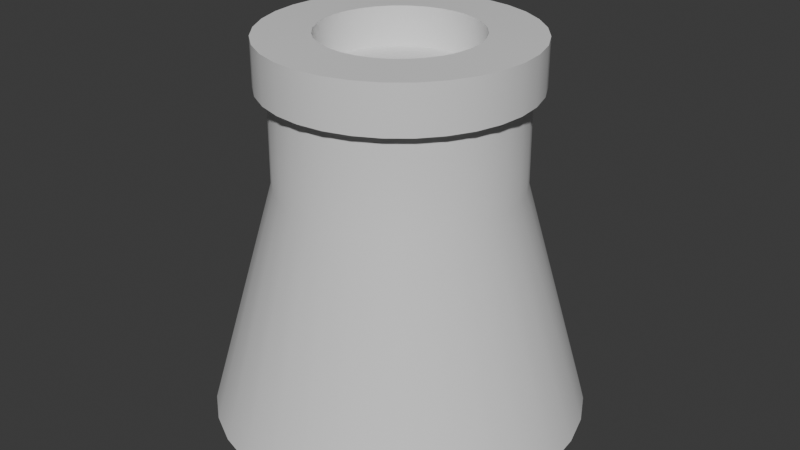 # Source: beaker00.blend  (saved by Blender 4.3.34; exported with 4.5.12 LTS)
import bpy
from mathutils import Matrix  # noqa: F401  (used for matrix-valued properties, if any)

bpy.ops.wm.read_factory_settings(use_empty=True)
scene = bpy.context.scene
scene.name = 'Scene'

# ---- collections
col_collection = bpy.data.collections.new('Collection'); scene.collection.children.link(col_collection)

# ---- materials (node trees are filled in below, after node groups)
mat_glass00 = bpy.data.materials.new('Glass00')
mat_glass00.diffuse_color = (0.8, 0.8, 0.8, 0.3444)
mat_glass00.roughness = 0.0
mat_glass00.metallic = 0.1164
mat_substance00 = bpy.data.materials.new('Substance00')
mat_substance00.diffuse_color = (0.0, 0.1956, 0.8001, 1.0)
mat_substance00.metallic = 0.4589
mat_outline = bpy.data.materials.new('Outline')
mat_outline.diffuse_color = (0.0, 0.0, 0.0, 1.0)

# ---- node groups
ng_smooth_by_angle = bpy.data.node_groups.new('Smooth by Angle', 'GeometryNodeTree')
_s = ng_smooth_by_angle.interface.new_socket(name='Mesh', in_out='OUTPUT', socket_type='NodeSocketGeometry')
_s = ng_smooth_by_angle.interface.new_socket(name='Mesh', in_out='INPUT', socket_type='NodeSocketGeometry')
_s = ng_smooth_by_angle.interface.new_socket(name='Angle', in_out='INPUT', socket_type='NodeSocketFloat')
_s.subtype = 'ANGLE'
_s.default_value = 0.5236
_s.min_value = 0.0
_s.max_value = 3.142
_s.description = 'Maximum face angle for smooth edges'
_s = ng_smooth_by_angle.interface.new_socket(name='Ignore Sharpness', in_out='INPUT', socket_type='NodeSocketBool')
_s.force_non_field = True
ng_smooth_by_angle.description = 'Set the sharpness of mesh edges based on the angle between the neighboring faces'
ng_smooth_by_angle.is_modifier = True
_N = ng_smooth_by_angle.nodes; _L = ng_smooth_by_angle.links
n0 = _N.new('GeometryNodeSetShadeSmooth'); n0.name = 'Set Shade Smooth'; n0.location = (120, -80)
n0.domain = 'EDGE'
n1 = _N.new('GeometryNodeSetShadeSmooth'); n1.name = 'Set Shade Smooth.001'; n1.location = (300, -80)
n2 = _N.new('NodeGroupOutput'); n2.name = 'Group Output'; n2.location = (480, -80)
n3 = _N.new('GeometryNodeInputMeshEdgeAngle'); n3.name = 'Edge Angle'; n3.location = (-440, -240)
n4 = _N.new('NodeGroupInput'); n4.name = 'Group Input'; n4.location = (-80, -80)
n5 = _N.new('GeometryNodeInputEdgeSmooth'); n5.name = 'Is Edge Smooth'; n5.location = (-260, -120)
n6 = _N.new('GeometryNodeInputShadeSmooth'); n6.name = 'Is Shade Smooth'; n6.location = (-440, -397)
n7 = _N.new('FunctionNodeCompare'); n7.name = 'Compare'; n7.location = (-260, -260)
n7.operation = 'LESS_EQUAL'
n7.inputs[6].default_value = (0.0, 0.0, 0.0, 0.0)
n7.inputs[7].default_value = (0.0, 0.0, 0.0, 0.0)
n8 = _N.new('FunctionNodeBooleanMath'); n8.name = 'Boolean Math.001'; n8.location = (-80, -260)
n9 = _N.new('NodeGroupInput'); n9.name = 'Group Input.001'; n9.location = (-440, -329)
n10 = _N.new('NodeGroupInput'); n10.name = 'Group Input.002'; n10.location = (-259, -189)
n11 = _N.new('FunctionNodeBooleanMath'); n11.name = 'Boolean Math'; n11.location = (-80, -149)
n11.operation = 'OR'
n12 = _N.new('FunctionNodeBooleanMath'); n12.name = 'Boolean Math.002'; n12.location = (-260, -380)
n12.operation = 'OR'
n13 = _N.new('NodeGroupInput'); n13.name = 'Group Input.003'; n13.location = (-440, -460)
_L.new(n3.outputs[0], n7.inputs[0])
_L.new(n1.outputs[0], n2.inputs[0])
_L.new(n9.outputs[1], n7.inputs[1])
_L.new(n7.outputs[0], n8.inputs[0])
_L.new(n4.outputs[0], n0.inputs[0])
_L.new(n0.outputs[0], n1.inputs[0])
_L.new(n8.outputs[0], n0.inputs[2])
_L.new(n10.outputs[2], n11.inputs[1])
_L.new(n5.outputs[0], n11.inputs[0])
_L.new(n11.outputs[0], n0.inputs[1])
_L.new(n13.outputs[2], n12.inputs[1])
_L.new(n6.outputs[0], n12.inputs[0])
_L.new(n12.outputs[0], n8.inputs[1])
n2.is_active_output = True

# ---- material node trees
mat_glass00.use_nodes = True; mat_glass00.node_tree.nodes.clear()
_N = mat_glass00.node_tree.nodes; _L = mat_glass00.node_tree.links
n0 = _N.new('ShaderNodeBsdfPrincipled'); n0.name = 'Principled BSDF'; n0.location = (-200, 100)
n1 = _N.new('ShaderNodeOutputMaterial'); n1.name = 'Material Output'; n1.location = (200, 100)
_L.new(n0.outputs[0], n1.inputs[0])
n1.is_active_output = True
mat_substance00.use_nodes = True; mat_substance00.node_tree.nodes.clear()
_N = mat_substance00.node_tree.nodes; _L = mat_substance00.node_tree.links
n0 = _N.new('ShaderNodeBsdfPrincipled'); n0.name = 'Principled BSDF'; n0.location = (-200, 100)
n1 = _N.new('ShaderNodeOutputMaterial'); n1.name = 'Material Output'; n1.location = (200, 100)
_L.new(n0.outputs[0], n1.inputs[0])
n1.is_active_output = True
mat_outline.use_nodes = True; mat_outline.node_tree.nodes.clear()
_N = mat_outline.node_tree.nodes; _L = mat_outline.node_tree.links
n0 = _N.new('ShaderNodeBsdfPrincipled'); n0.name = 'Principled BSDF'; n0.location = (10, 300)
n1 = _N.new('ShaderNodeOutputMaterial'); n1.name = 'Material Output'; n1.location = (300, 300)
_L.new(n0.outputs[0], n1.inputs[0])
n1.is_active_output = True

# ---- world
world_world = bpy.data.worlds.new('World'); scene.world = world_world
world_world.use_nodes = True; world_world.node_tree.nodes.clear()
_N = world_world.node_tree.nodes; _L = world_world.node_tree.links
n0 = _N.new('ShaderNodeOutputWorld'); n0.name = 'World Output'; n0.location = (200, 100)
n1 = _N.new('ShaderNodeBackground'); n1.name = 'Background'; n1.location = (-200, 100)
n1.inputs[0].default_value = (0.05088, 0.05088, 0.05088, 1.0)
_L.new(n1.outputs[0], n0.inputs[0])
n0.is_active_output = True
world_world.color = (0.05088, 0.05088, 0.05088)
world_world.sun_shadow_jitter_overblur = 0.0

# ---- meshes
me_circle = bpy.data.meshes.new('Circle')
me_circle.from_pydata([(0.0, 1.0, 0.0), (-0.1951, 0.9808, 0.0), (-0.3827, 0.9239, 0.0), (-0.5556, 0.8315, 0.0), (-0.7071, 0.7071, 0.0), (-0.8315, 0.5556, 0.0), (-0.9239, 0.3827, 0.0), (-0.9808, 0.1951, 0.0), (-1.0, 0.0, 0.0), (-0.9808, -0.1951, 0.0), (-0.9239, -0.3827, 0.0), (-0.8315, -0.5556, 0.0), (-0.7071, -0.7071, 0.0), (-0.5556, -0.8315, 0.0), (-0.3827, -0.9239, 0.0), (-0.1951, -0.9808, 0.0), (0.0, -1.0, 0.0), (0.1951, -0.9808, 0.0), (0.3827, -0.9239, 0.0), (0.5556, -0.8315, 0.0), (0.7071, -0.7071, 0.0), (0.8315, -0.5556, 0.0), (0.9239, -0.3827, 0.0), (0.9808, -0.1951, 0.0), (1.0, 0.0, 0.0), (0.9808, 0.1951, 0.0), (0.9239, 0.3827, 0.0), (0.8315, 0.5556, 0.0), (0.7071, 0.7071, 0.0), (0.5556, 0.8315, 0.0), (0.3827, 0.9239, 0.0), (0.1951, 0.9808, 0.0), (-5.511e-09, 0.6047, 1.401), (-0.118, 0.5931, 1.401), (-0.2314, 0.5587, 1.401), (-0.336, 0.5028, 1.401), (-0.4276, 0.4276, 1.401), (-0.5028, 0.336, 1.401), (-0.5587, 0.2314, 1.401), (-0.5931, 0.118, 1.401), (-0.6047, 3.564e-09, 1.401), (-0.5931, -0.118, 1.401), (-0.5587, -0.2314, 1.401), (-0.5028, -0.336, 1.401), (-0.4276, -0.4276, 1.401), (-0.336, -0.5028, 1.401), (-0.2314, -0.5587, 1.401), (-0.118, -0.5931, 1.401), (-5.511e-09, -0.6047, 1.401), (0.118, -0.5931, 1.401), (0.2314, -0.5587, 1.401), (0.336, -0.5028, 1.401), (0.4276, -0.4276, 1.401), (0.5028, -0.336, 1.401), (0.5587, -0.2314, 1.401), (0.5931, -0.118, 1.401), (0.6047, 3.564e-09, 1.401), (0.5931, 0.118, 1.401), (0.5587, 0.2314, 1.401), (0.5028, 0.336, 1.401), (0.4276, 0.4276, 1.401), (0.336, 0.5028, 1.401), (0.2314, 0.5587, 1.401), (0.118, 0.5931, 1.401), (-5.131e-09, 0.5539, 2.145), (-0.1081, 0.5432, 2.145), (-0.212, 0.5117, 2.145), (-0.3077, 0.4605, 2.145), (-0.3916, 0.3916, 2.145), (-0.4605, 0.3077, 2.145), (-0.5117, 0.212, 2.145), (-0.5432, 0.1081, 2.145), (-0.5539, 3.945e-09, 2.145), (-0.5432, -0.1081, 2.145), (-0.5117, -0.212, 2.145), (-0.4605, -0.3077, 2.145), (-0.3916, -0.3916, 2.145), (-0.3077, -0.4605, 2.145), (-0.212, -0.5117, 2.145), (-0.1081, -0.5432, 2.145), (-5.131e-09, -0.5539, 2.145), (0.1081, -0.5432, 2.145), (0.212, -0.5117, 2.145), (0.3077, -0.4605, 2.145), (0.3916, -0.3916, 2.145), (0.4605, -0.3077, 2.145), (0.5117, -0.212, 2.145), (0.5432, -0.1081, 2.145), (0.5539, 3.945e-09, 2.145), (0.5432, 0.1081, 2.145), (0.5117, 0.212, 2.145), (0.4605, 0.3077, 2.145), (0.3916, 0.3916, 2.145), (0.3077, 0.4605, 2.145), (0.212, 0.5117, 2.145), (0.1081, 0.5432, 2.145), (-0.5028, 0.336, 2.066), (-0.5587, 0.2314, 2.066), (0.336, -0.5028, 2.066), (0.4276, -0.4276, 2.066), (-0.5931, 0.118, 2.066), (0.5028, -0.336, 2.066), (-0.6047, 3.564e-09, 2.066), (0.5587, -0.2314, 2.066), (-0.5931, -0.118, 2.066), (0.5931, -0.118, 2.066), (-0.5587, -0.2314, 2.066), (0.6047, 3.564e-09, 2.066), (-0.5028, -0.336, 2.066), (0.5931, 0.118, 2.066), (-0.4276, -0.4276, 2.066), (0.5587, 0.2314, 2.066), (-0.336, -0.5028, 2.066), (0.5028, 0.336, 2.066), (-0.2314, -0.5587, 2.066), (-5.511e-09, 0.6047, 2.066), (-0.118, 0.5931, 2.066), (0.4276, 0.4276, 2.066), (-0.118, -0.5931, 2.066), (-0.2314, 0.5587, 2.066), (0.336, 0.5028, 2.066), (-5.511e-09, -0.6047, 2.066), (-0.336, 0.5028, 2.066), (0.2314, 0.5587, 2.066), (0.118, -0.5931, 2.066), (-0.4276, 0.4276, 2.066), (0.118, 0.5931, 2.066), (0.2314, -0.5587, 2.066), (-0.1306, 0.6564, 2.145), (-5.511e-09, 0.6693, 2.145), (-0.2561, 0.6184, 2.145), (-0.3718, 0.5565, 2.145), (-0.4733, 0.4733, 2.145), (-0.5565, 0.3718, 2.145), (-0.6184, 0.2561, 2.145), (-0.6564, 0.1306, 2.145), (-0.6693, 3.564e-09, 2.145), (-0.6564, -0.1306, 2.145), (-0.6184, -0.2561, 2.145), (-0.5565, -0.3718, 2.145), (-0.4733, -0.4733, 2.145), (-0.3718, -0.5565, 2.145), (-0.2561, -0.6184, 2.145), (-0.1306, -0.6564, 2.145), (-5.511e-09, -0.6693, 2.145), (0.1306, -0.6564, 2.145), (0.2561, -0.6184, 2.145), (0.3718, -0.5565, 2.145), (0.4733, -0.4733, 2.145), (0.5565, -0.3718, 2.145), (0.6184, -0.2561, 2.145), (0.6564, -0.1306, 2.145), (0.6693, 3.564e-09, 2.145), (0.6564, 0.1306, 2.145), (0.6184, 0.2561, 2.145), (0.5565, 0.3718, 2.145), (0.4733, 0.4733, 2.145), (0.3718, 0.5565, 2.145), (0.2561, 0.6184, 2.145), (0.1306, 0.6564, 2.145), (-0.5565, 0.3718, 2.066), (0.3718, -0.5565, 2.066), (-5.511e-09, 0.6693, 2.066), (-0.6184, 0.2561, 2.066), (0.4733, -0.4733, 2.066), (-0.6564, 0.1306, 2.066), (0.5565, -0.3718, 2.066), (-0.6693, 3.564e-09, 2.066), (0.6184, -0.2561, 2.066), (-0.6564, -0.1306, 2.066), (0.6564, -0.1306, 2.066), (-0.6184, -0.2561, 2.066), (0.6693, 3.564e-09, 2.066), (-0.5565, -0.3718, 2.066), (0.6564, 0.1306, 2.066), (-0.4733, -0.4733, 2.066), (0.6184, 0.2561, 2.066), (-0.3718, -0.5565, 2.066), (0.5565, 0.3718, 2.066), (-0.2561, -0.6184, 2.066), (-0.1306, 0.6564, 2.066), (0.4733, 0.4733, 2.066), (-0.1306, -0.6564, 2.066), (-0.2561, 0.6184, 2.066), (0.3718, 0.5565, 2.066), (-5.511e-09, -0.6693, 2.066), (-0.3718, 0.5565, 2.066), (0.2561, 0.6184, 2.066), (0.1306, -0.6564, 2.066), (-0.4733, 0.4733, 2.066), (0.1306, 0.6564, 2.066), (0.2561, -0.6184, 2.066), (-0.118, 0.5931, 2.145), (-5.511e-09, 0.6047, 2.145), (-0.2314, 0.5587, 2.145), (-0.336, 0.5028, 2.145), (-0.4276, 0.4276, 2.145), (-0.5028, 0.336, 2.145), (-0.5587, 0.2314, 2.145), (-0.5931, 0.118, 2.145), (-0.6047, 3.564e-09, 2.145), (-0.5931, -0.118, 2.145), (-0.5587, -0.2314, 2.145), (-0.5028, -0.336, 2.145), (-0.4276, -0.4276, 2.145), (-0.336, -0.5028, 2.145), (-0.2314, -0.5587, 2.145), (-0.118, -0.5931, 2.145), (-5.511e-09, -0.6047, 2.145), (0.118, -0.5931, 2.145), (0.2314, -0.5587, 2.145), (0.336, -0.5028, 2.145), (0.4276, -0.4276, 2.145), (0.5028, -0.336, 2.145), (0.5587, -0.2314, 2.145), (0.5931, -0.118, 2.145), (0.6047, 3.564e-09, 2.145), (0.5931, 0.118, 2.145), (0.5587, 0.2314, 2.145), (0.5028, 0.336, 2.145), (0.4276, 0.4276, 2.145), (0.336, 0.5028, 2.145), (0.2314, 0.5587, 2.145), (0.118, 0.5931, 2.145), (-0.1081, 0.5432, 1.92), (-1.625e-09, 0.5539, 1.92), (-0.212, 0.5117, 1.92), (-0.3077, 0.4605, 1.92), (-0.3916, 0.3916, 1.92), (-0.4605, 0.3077, 1.92), (-0.5117, 0.212, 1.92), (-0.5432, 0.1081, 1.92), (-0.5539, 3.945e-09, 1.92), (-0.5432, -0.1081, 1.92), (-0.5117, -0.212, 1.92), (-0.4605, -0.3077, 1.92), (-0.3916, -0.3916, 1.92), (-0.3077, -0.4605, 1.92), (-0.212, -0.5117, 1.92), (-0.1081, -0.5432, 1.92), (-1.625e-09, -0.5539, 1.92), (0.1081, -0.5432, 1.92), (0.212, -0.5117, 1.92), (0.3077, -0.4605, 1.92), (0.3916, -0.3916, 1.92), (0.4605, -0.3077, 1.92), (0.5117, -0.212, 1.92), (0.5432, -0.1081, 1.92), (0.5539, 3.945e-09, 1.92), (0.5432, 0.1081, 1.92), (0.5117, 0.212, 1.92), (0.4605, 0.3077, 1.92), (0.3916, 0.3916, 1.92), (0.3077, 0.4605, 1.92), (0.212, 0.5117, 1.92), (0.1081, 0.5432, 1.92), (-0.1081, 0.5432, 1.269), (1.864e-08, 0.5539, 1.269), (-0.212, 0.5117, 1.269), (-0.3077, 0.4605, 1.269), (-0.3916, 0.3916, 1.269), (-0.4605, 0.3077, 1.269), (-0.5117, 0.212, 1.269), (-0.5432, 0.1081, 1.269), (-0.5539, 3.945e-09, 1.269), (-0.5432, -0.1081, 1.269), (-0.5117, -0.212, 1.269), (-0.4605, -0.3077, 1.269), (-0.3916, -0.3916, 1.269), (-0.3077, -0.4605, 1.269), (-0.212, -0.5117, 1.269), (-0.1081, -0.5432, 1.269), (1.864e-08, -0.5539, 1.269), (0.1081, -0.5432, 1.269), (0.212, -0.5117, 1.269), (0.3077, -0.4605, 1.269), (0.3916, -0.3916, 1.269), (0.4605, -0.3077, 1.269), (0.5117, -0.212, 1.269), (0.5432, -0.1081, 1.269), (0.5539, 3.945e-09, 1.269), (0.5432, 0.1081, 1.269), (0.5117, 0.212, 1.269), (0.4605, 0.3077, 1.269), (0.3916, 0.3916, 1.269), (0.3077, 0.4605, 1.269), (0.212, 0.5117, 1.269), (0.1081, 0.5432, 1.269), (-0.1666, 0.8375, 0.02668), (2.189e-08, 0.8539, 0.02668), (-0.3268, 0.7889, 0.02668), (-0.4744, 0.71, 0.02668), (-0.6038, 0.6038, 0.02668), (-0.71, 0.4744, 0.02668), (-0.7889, 0.3268, 0.02668), (-0.8375, 0.1666, 0.02668), (-0.8539, 4.766e-09, 0.02668), (-0.8375, -0.1666, 0.02668), (-0.7889, -0.3268, 0.02668), (-0.71, -0.4744, 0.02668), (-0.6038, -0.6038, 0.02668), (-0.4744, -0.71, 0.02668), (-0.3268, -0.7889, 0.02668), (-0.1666, -0.8375, 0.02668), (2.189e-08, -0.8539, 0.02668), (0.1666, -0.8375, 0.02668), (0.3268, -0.7889, 0.02668), (0.4744, -0.71, 0.02668), (0.6038, -0.6038, 0.02668), (0.71, -0.4744, 0.02668), (0.7889, -0.3268, 0.02668), (0.8375, -0.1666, 0.02668), (0.8539, 4.766e-09, 0.02668), (0.8375, 0.1666, 0.02668), (0.7889, 0.3268, 0.02668), (0.71, 0.4744, 0.02668), (0.6038, 0.6038, 0.02668), (0.4744, 0.71, 0.02668), (0.3268, 0.7889, 0.02668), (0.1666, 0.8375, 0.02668), (-0.1816, 0.9131, 0.02668), (2.189e-08, 0.931, 0.02668), (-0.3563, 0.8601, 0.02668), (-0.5172, 0.7741, 0.02668), (-0.6583, 0.6583, 0.02668), (-0.7741, 0.5172, 0.02668), (-0.8601, 0.3563, 0.02668), (-0.9131, 0.1816, 0.02668), (-0.931, 4.766e-09, 0.02668), (-0.9131, -0.1816, 0.02668), (-0.8601, -0.3563, 0.02668), (-0.7741, -0.5172, 0.02668), (-0.6583, -0.6583, 0.02668), (-0.5172, -0.7741, 0.02668), (-0.3563, -0.8601, 0.02668), (-0.1816, -0.9131, 0.02668), (2.189e-08, -0.931, 0.02668), (0.1816, -0.9131, 0.02668), (0.3563, -0.8601, 0.02668), (0.5172, -0.7741, 0.02668), (0.6583, -0.6583, 0.02668), (0.7741, -0.5172, 0.02668), (0.8601, -0.3563, 0.02668), (0.9131, -0.1816, 0.02668), (0.931, 4.766e-09, 0.02668), (0.9131, 0.1816, 0.02668), (0.8601, 0.3563, 0.02668), (0.7741, 0.5172, 0.02668), (0.6583, 0.6583, 0.02668), (0.5172, 0.7741, 0.02668), (0.3563, 0.8601, 0.02668), (0.1816, 0.9131, 0.02668), (-0.1001, 0.5032, 1.432), (2.189e-08, 0.5131, 1.432), (-0.1963, 0.474, 1.432), (-0.285, 0.4266, 1.432), (-0.3628, 0.3628, 1.432), (-0.4266, 0.285, 1.432), (-0.474, 0.1963, 1.432), (-0.5032, 0.1001, 1.432), (-0.5131, 8.885e-09, 1.432), (-0.5032, -0.1001, 1.432), (-0.474, -0.1963, 1.432), (-0.4266, -0.285, 1.432), (-0.3628, -0.3628, 1.432), (-0.285, -0.4266, 1.432), (-0.1963, -0.474, 1.432), (-0.1001, -0.5032, 1.432), (2.189e-08, -0.5131, 1.432), (0.1001, -0.5032, 1.432), (0.1963, -0.474, 1.432), (0.285, -0.4266, 1.432), (0.3628, -0.3628, 1.432), (0.4266, -0.285, 1.432), (0.474, -0.1963, 1.432), (0.5032, -0.1001, 1.432), (0.5131, 8.885e-09, 1.432), (0.5032, 0.1001, 1.432), (0.474, 0.1963, 1.432), (0.4266, 0.285, 1.432), (0.3628, 0.3628, 1.432), (0.285, 0.4266, 1.432), (0.1963, 0.474, 1.432), (0.1001, 0.5032, 1.432), (-0.1001, 0.5032, 1.923), (5.03e-08, 0.5131, 1.923), (-0.1963, 0.474, 1.923), (-0.285, 0.4266, 1.923), (-0.3628, 0.3628, 1.923), (-0.4266, 0.285, 1.923), (-0.474, 0.1963, 1.923), (-0.5032, 0.1001, 1.923), (-0.5131, 8.885e-09, 1.923), (-0.5032, -0.1001, 1.923), (-0.474, -0.1963, 1.923), (-0.4266, -0.285, 1.923), (-0.3628, -0.3628, 1.923), (-0.285, -0.4266, 1.923), (-0.1963, -0.474, 1.923), (-0.1001, -0.5032, 1.923), (5.03e-08, -0.5131, 1.923), (0.1001, -0.5032, 1.923), (0.1963, -0.474, 1.923), (0.285, -0.4266, 1.923), (0.3628, -0.3628, 1.923), (0.4266, -0.285, 1.923), (0.474, -0.1963, 1.923), (0.5032, -0.1001, 1.923), (0.5131, 8.885e-09, 1.923), (0.5032, 0.1001, 1.923), (0.474, 0.1963, 1.923), (0.4266, 0.285, 1.923), (0.3628, 0.3628, 1.923), (0.285, 0.4266, 1.923), (0.1963, 0.474, 1.923), (0.1001, 0.5032, 1.923)], [], [(17, 49, 48, 16), (4, 36, 35, 3), (31, 63, 62, 30), (18, 50, 49, 17), (5, 37, 36, 4), (0, 32, 63, 31), (19, 51, 50, 18), (6, 38, 37, 5), (20, 52, 51, 19), (7, 39, 38, 6), (21, 53, 52, 20), (8, 40, 39, 7), (22, 54, 53, 21), (9, 41, 40, 8), (23, 55, 54, 22), (10, 42, 41, 9), (24, 56, 55, 23), (11, 43, 42, 10), (25, 57, 56, 24), (12, 44, 43, 11), (26, 58, 57, 25), (13, 45, 44, 12), (27, 59, 58, 26), (14, 46, 45, 13), (1, 33, 32, 0), (28, 60, 59, 27), (15, 47, 46, 14), (2, 34, 33, 1), (29, 61, 60, 28), (16, 48, 47, 15), (3, 35, 34, 2), (30, 62, 61, 29), (123, 187, 184, 120), (216, 152, 153, 217), (124, 188, 185, 121), (215, 151, 152, 216), (125, 189, 186, 122), (97, 163, 160, 96), (214, 150, 151, 215), (126, 190, 187, 123), (99, 164, 161, 98), (213, 149, 150, 214), (127, 191, 188, 124), (100, 165, 163, 97), (212, 148, 149, 213), (96, 160, 189, 125), (101, 166, 164, 99), (211, 147, 148, 212), (115, 162, 190, 126), (102, 167, 165, 100), (210, 146, 147, 211), (98, 161, 191, 127), (103, 168, 166, 101), (209, 145, 146, 210), (104, 169, 167, 102), (208, 144, 145, 209), (105, 170, 168, 103), (207, 143, 144, 208), (106, 171, 169, 104), (206, 142, 143, 207), (107, 172, 170, 105), (205, 141, 142, 206), (108, 173, 171, 106), (204, 140, 141, 205), (51, 98, 127, 50), (32, 115, 126, 63), (37, 96, 125, 36), (50, 127, 124, 49), (63, 126, 123, 62), (36, 125, 122, 35), (49, 124, 121, 48), (62, 123, 120, 61), (35, 122, 119, 34), (48, 121, 118, 47), (61, 120, 117, 60), (34, 119, 116, 33), (47, 118, 114, 46), (60, 117, 113, 59), (33, 116, 115, 32), (46, 114, 112, 45), (59, 113, 111, 58), (45, 112, 110, 44), (58, 111, 109, 57), (44, 110, 108, 43), (57, 109, 107, 56), (43, 108, 106, 42), (56, 107, 105, 55), (42, 106, 104, 41), (55, 105, 103, 54), (41, 104, 102, 40), (54, 103, 101, 53), (40, 102, 100, 39), (53, 101, 99, 52), (39, 100, 97, 38), (52, 99, 98, 51), (38, 97, 96, 37), (69, 229, 228, 68), (163, 134, 133, 160), (164, 148, 147, 161), (165, 135, 134, 163), (166, 149, 148, 164), (167, 136, 135, 165), (168, 150, 149, 166), (169, 137, 136, 167), (170, 151, 150, 168), (171, 138, 137, 169), (172, 152, 151, 170), (173, 139, 138, 171), (174, 153, 152, 172), (175, 140, 139, 173), (176, 154, 153, 174), (177, 141, 140, 175), (178, 155, 154, 176), (179, 142, 141, 177), (180, 128, 129, 162), (181, 156, 155, 178), (182, 143, 142, 179), (183, 130, 128, 180), (184, 157, 156, 181), (185, 144, 143, 182), (186, 131, 130, 183), (187, 158, 157, 184), (188, 145, 144, 185), (189, 132, 131, 186), (190, 159, 158, 187), (191, 146, 145, 188), (160, 133, 132, 189), (162, 129, 159, 190), (161, 147, 146, 191), (217, 153, 154, 218), (122, 186, 183, 119), (218, 154, 155, 219), (193, 129, 128, 192), (121, 185, 182, 118), (219, 155, 156, 220), (192, 128, 130, 194), (120, 184, 181, 117), (220, 156, 157, 221), (194, 130, 131, 195), (119, 183, 180, 116), (221, 157, 158, 222), (195, 131, 132, 196), (118, 182, 179, 114), (222, 158, 159, 223), (196, 132, 133, 197), (117, 181, 178, 113), (223, 159, 129, 193), (197, 133, 134, 198), (116, 180, 162, 115), (198, 134, 135, 199), (114, 179, 177, 112), (199, 135, 136, 200), (113, 178, 176, 111), (200, 136, 137, 201), (112, 177, 175, 110), (201, 137, 138, 202), (111, 176, 174, 109), (202, 138, 139, 203), (110, 175, 173, 108), (203, 139, 140, 204), (109, 174, 172, 107), (64, 193, 192, 65), (65, 192, 194, 66), (66, 194, 195, 67), (67, 195, 196, 68), (68, 196, 197, 69), (69, 197, 198, 70), (70, 198, 199, 71), (71, 199, 200, 72), (72, 200, 201, 73), (73, 201, 202, 74), (74, 202, 203, 75), (75, 203, 204, 76), (76, 204, 205, 77), (77, 205, 206, 78), (78, 206, 207, 79), (79, 207, 208, 80), (80, 208, 209, 81), (81, 209, 210, 82), (82, 210, 211, 83), (83, 211, 212, 84), (84, 212, 213, 85), (85, 213, 214, 86), (86, 214, 215, 87), (87, 215, 216, 88), (88, 216, 217, 89), (89, 217, 218, 90), (90, 218, 219, 91), (91, 219, 220, 92), (92, 220, 221, 93), (93, 221, 222, 94), (94, 222, 223, 95), (95, 223, 193, 64), (232, 264, 263, 231), (64, 225, 255, 95), (83, 243, 242, 82), (70, 230, 229, 69), (84, 244, 243, 83), (71, 231, 230, 70), (85, 245, 244, 84), (72, 232, 231, 71), (86, 246, 245, 85), (73, 233, 232, 72), (87, 247, 246, 86), (74, 234, 233, 73), (88, 248, 247, 87), (75, 235, 234, 74), (89, 249, 248, 88), (76, 236, 235, 75), (90, 250, 249, 89), (77, 237, 236, 76), (91, 251, 250, 90), (78, 238, 237, 77), (65, 224, 225, 64), (92, 252, 251, 91), (79, 239, 238, 78), (66, 226, 224, 65), (93, 253, 252, 92), (80, 240, 239, 79), (67, 227, 226, 66), (94, 254, 253, 93), (81, 241, 240, 80), (68, 228, 227, 67), (95, 255, 254, 94), (82, 242, 241, 81), (267, 331, 330, 266), (246, 278, 277, 245), (233, 265, 264, 232), (247, 279, 278, 246), (234, 266, 265, 233), (248, 280, 279, 247), (235, 267, 266, 234), (249, 281, 280, 248), (236, 268, 267, 235), (250, 282, 281, 249), (237, 269, 268, 236), (251, 283, 282, 250), (238, 270, 269, 237), (224, 256, 257, 225), (252, 284, 283, 251), (239, 271, 270, 238), (226, 258, 256, 224), (253, 285, 284, 252), (240, 272, 271, 239), (227, 259, 258, 226), (254, 286, 285, 253), (241, 273, 272, 240), (228, 260, 259, 227), (255, 287, 286, 254), (242, 274, 273, 241), (229, 261, 260, 228), (225, 257, 287, 255), (243, 275, 274, 242), (230, 262, 261, 229), (244, 276, 275, 243), (231, 263, 262, 230), (245, 277, 276, 244), (298, 299, 363, 362), (281, 345, 344, 280), (268, 332, 331, 267), (282, 346, 345, 281), (269, 333, 332, 268), (283, 347, 346, 282), (270, 334, 333, 269), (256, 320, 321, 257), (284, 348, 347, 283), (271, 335, 334, 270), (258, 322, 320, 256), (285, 349, 348, 284), (272, 336, 335, 271), (259, 323, 322, 258), (286, 350, 349, 285), (273, 337, 336, 272), (260, 324, 323, 259), (287, 351, 350, 286), (274, 338, 337, 273), (261, 325, 324, 260), (257, 321, 351, 287), (275, 339, 338, 274), (262, 326, 325, 261), (276, 340, 339, 275), (263, 327, 326, 262), (277, 341, 340, 276), (264, 328, 327, 263), (278, 342, 341, 277), (265, 329, 328, 264), (279, 343, 342, 278), (266, 330, 329, 265), (280, 344, 343, 279), (288, 289, 321, 320), (290, 288, 320, 322), (291, 290, 322, 323), (292, 291, 323, 324), (293, 292, 324, 325), (294, 293, 325, 326), (295, 294, 326, 327), (296, 295, 327, 328), (297, 296, 328, 329), (298, 297, 329, 330), (299, 298, 330, 331), (300, 299, 331, 332), (301, 300, 332, 333), (302, 301, 333, 334), (303, 302, 334, 335), (304, 303, 335, 336), (305, 304, 336, 337), (306, 305, 337, 338), (307, 306, 338, 339), (308, 307, 339, 340), (309, 308, 340, 341), (310, 309, 341, 342), (311, 310, 342, 343), (312, 311, 343, 344), (313, 312, 344, 345), (314, 313, 345, 346), (315, 314, 346, 347), (316, 315, 347, 348), (317, 316, 348, 349), (318, 317, 349, 350), (319, 318, 350, 351), (289, 319, 351, 321), (352, 354, 386, 384), (312, 313, 377, 376), (299, 300, 364, 363), (313, 314, 378, 377), (300, 301, 365, 364), (314, 315, 379, 378), (301, 302, 366, 365), (289, 288, 352, 353), (315, 316, 380, 379), (302, 303, 367, 366), (288, 290, 354, 352), (316, 317, 381, 380), (303, 304, 368, 367), (290, 291, 355, 354), (317, 318, 382, 381), (304, 305, 369, 368), (291, 292, 356, 355), (318, 319, 383, 382), (305, 306, 370, 369), (292, 293, 357, 356), (319, 289, 353, 383), (306, 307, 371, 370), (293, 294, 358, 357), (307, 308, 372, 371), (294, 295, 359, 358), (308, 309, 373, 372), (295, 296, 360, 359), (309, 310, 374, 373), (296, 297, 361, 360), (310, 311, 375, 374), (297, 298, 362, 361), (311, 312, 376, 375), (384, 386, 387, 388, 389, 390, 391, 392, 393, 394, 395, 396, 397, 398, 399, 400, 401, 402, 403, 404, 405, 406, 407, 408, 409, 410, 411, 412, 413, 414, 415, 385), (380, 381, 413, 412), (367, 368, 400, 399), (354, 355, 387, 386), (381, 382, 414, 413), (368, 369, 401, 400), (355, 356, 388, 387), (382, 383, 415, 414), (369, 370, 402, 401), (356, 357, 389, 388), (383, 353, 385, 415), (370, 371, 403, 402), (357, 358, 390, 389), (371, 372, 404, 403), (358, 359, 391, 390), (372, 373, 405, 404), (359, 360, 392, 391), (373, 374, 406, 405), (360, 361, 393, 392), (374, 375, 407, 406), (361, 362, 394, 393), (375, 376, 408, 407), (362, 363, 395, 394), (376, 377, 409, 408), (363, 364, 396, 395), (377, 378, 410, 409), (364, 365, 397, 396), (378, 379, 411, 410), (365, 366, 398, 397), (353, 352, 384, 385), (379, 380, 412, 411), (366, 367, 399, 398)])
me_circle.polygons.foreach_set('use_smooth', [True] * 385)
me_circle.polygons.foreach_set('material_index', [0, 0, 0, 0, 0, 0, 0, 0, 0, 0, 0, 0, 0, 0, 0, 0, 0, 0, 0, 0, 0, 0, 0, 0, 0, 0, 0, 0, 0, 0, 0, 0, 0, 0, 0, 0, 0, 0, 0, 0, 0, 0, 0, 0, 0, 0, 0, 0, 0, 0, 0, 0, 0, 0, 0, 0, 0, 0, 0, 0, 0, 0, 0, 0, 0, 0, 0, 0, 0, 0, 0, 0, 0, 0, 0, 0, 0, 0, 0, 0, 0, 0, 0, 0, 0, 0, 0, 0, 0, 0, 0, 0, 0, 0, 0, 0, 0, 0, 0, 0, 0, 0, 0, 0, 0, 0, 0, 0, 0, 0, 0, 0, 0, 0, 0, 0, 0, 0, 0, 0, 0, 0, 0, 0, 0, 0, 0, 0, 0, 0, 0, 0, 0, 0, 0, 0, 0, 0, 0, 0, 0, 0, 0, 0, 0, 0, 0, 0, 0, 0, 0, 0, 0, 0, 0, 0, 0, 0, 0, 0, 0, 0, 0, 0, 0, 0, 0, 0, 0, 0, 0, 0, 0, 0, 0, 0, 0, 0, 0, 0, 0, 0, 0, 0, 0, 0, 0, 0, 0, 0, 0, 0, 0, 0, 0, 0, 0, 0, 0, 0, 0, 0, 0, 0, 0, 0, 0, 0, 0, 0, 0, 0, 0, 0, 0, 0, 0, 0, 0, 0, 0, 0, 0, 0, 0, 0, 0, 0, 0, 0, 0, 0, 0, 0, 0, 0, 0, 0, 0, 0, 0, 0, 0, 0, 0, 0, 0, 0, 0, 0, 0, 0, 0, 0, 0, 0, 0, 1, 0, 0, 0, 0, 0, 0, 0, 0, 0, 0, 0, 0, 0, 0, 0, 0, 0, 0, 0, 0, 0, 0, 0, 0, 0, 0, 0, 0, 0, 0, 0, 0, 0, 0, 0, 0, 0, 0, 0, 0, 0, 0, 0, 0, 0, 0, 0, 0, 0, 0, 0, 0, 0, 0, 0, 0, 0, 0, 0, 0, 0, 0, 0, 1, 1, 1, 1, 1, 1, 1, 1, 1, 1, 1, 1, 1, 1, 1, 1, 1, 1, 1, 1, 1, 1, 1, 1, 1, 1, 1, 1, 1, 1, 1, 1, 1, 1, 1, 1, 1, 1, 1, 1, 1, 1, 1, 1, 1, 1, 1, 1, 1, 1, 1, 1, 1, 1, 1, 1, 1, 1, 1, 1, 1, 1, 1, 1])
_uv = me_circle.uv_layers.new(name='UVMap')
_uv.uv.foreach_set('vector', [0.0, 0.0, 0.0, 0.0, 0.0, 0.0, 0.0, 0.0, 0.0, 0.0, 0.0, 0.0, 0.0, 0.0, 0.0, 0.0, 0.0, 0.0, 0.0, 0.0, 0.0, 0.0, 0.0, 0.0, 0.0, 0.0, 0.0, 0.0, 0.0, 0.0, 0.0, 0.0, 0.0, 0.0, 0.0, 0.0, 0.0, 0.0, 0.0, 0.0, 0.0, 0.0, 0.0, 0.0, 0.0, 0.0, 0.0, 0.0, 0.0, 0.0, 0.0, 0.0, 0.0, 0.0, 0.0, 0.0, 0.0, 0.0, 0.0, 0.0, 0.0, 0.0, 0.0, 0.0, 0.0, 0.0, 0.0, 0.0, 0.0, 0.0, 0.0, 0.0, 0.0, 0.0, 0.0, 0.0, 0.0, 0.0, 0.0, 0.0, 0.0, 0.0, 0.0, 0.0, 0.0, 0.0, 0.0, 0.0, 0.0, 0.0, 0.0, 0.0, 0.0, 0.0, 0.0, 0.0, 0.0, 0.0, 0.0, 0.0, 0.0, 0.0, 0.0, 0.0, 0.0, 0.0, 0.0, 0.0, 0.0, 0.0, 0.0, 0.0, 0.0, 0.0, 0.0, 0.0, 0.0, 0.0, 0.0, 0.0, 0.0, 0.0, 0.0, 0.0, 0.0, 0.0, 0.0, 0.0, 0.0, 0.0, 0.0, 0.0, 0.0, 0.0, 0.0, 0.0, 0.0, 0.0, 0.0, 0.0, 0.0, 0.0, 0.0, 0.0, 0.0, 0.0, 0.0, 0.0, 0.0, 0.0, 0.0, 0.0, 0.0, 0.0, 0.0, 0.0, 0.0, 0.0, 0.0, 0.0, 0.0, 0.0, 0.0, 0.0, 0.0, 0.0, 0.0, 0.0, 0.0, 0.0, 0.0, 0.0, 0.0, 0.0, 0.0, 0.0, 0.0, 0.0, 0.0, 0.0, 0.0, 0.0, 0.0, 0.0, 0.0, 0.0, 0.0, 0.0, 0.0, 0.0, 0.0, 0.0, 0.0, 0.0, 0.0, 0.0, 0.0, 0.0, 0.0, 0.0, 0.0, 0.0, 0.0, 0.0, 0.0, 0.0, 0.0, 0.0, 0.0, 0.0, 0.0, 0.0, 0.0, 0.0, 0.0, 0.0, 0.0, 0.0, 0.0, 0.0, 0.0, 0.0, 0.0, 0.0, 0.0, 0.0, 0.0, 0.0, 0.0, 0.0, 0.0, 0.0, 0.0, 0.0, 0.0, 0.0, 0.0, 0.0, 0.0, 0.0, 0.0, 0.0, 0.0, 0.0, 0.0, 0.0, 0.0, 0.0, 0.0, 0.0, 0.0, 0.0, 0.0, 0.0, 0.0, 0.0, 0.0, 0.0, 0.0, 0.0, 0.0, 0.0, 0.0, 0.0, 0.0, 0.0, 0.0, 0.0, 0.0, 0.0, 0.0, 0.0, 0.0, 0.0, 0.0, 0.0, 0.0, 0.0, 0.0, 0.0, 0.0, 0.0, 0.0, 0.0, 0.0, 0.0, 0.0, 0.0, 0.0, 0.0, 0.0, 0.0, 0.0, 0.0, 0.0, 0.0, 0.0, 0.0, 0.0, 0.0, 0.0, 0.0, 0.0, 0.0, 0.0, 0.0, 0.0, 0.0, 0.0, 0.0, 0.0, 0.0, 0.0, 0.0, 0.0, 0.0, 0.0, 0.0, 0.0, 0.0, 0.0, 0.0, 0.0, 0.0, 0.0, 0.0, 0.0, 0.0, 0.0, 0.0, 0.0, 0.0, 0.0, 0.0, 0.0, 0.0, 0.0, 0.0, 0.0, 0.0, 0.0, 0.0, 0.0, 0.0, 0.0, 0.0, 0.0, 0.0, 0.0, 0.0, 0.0, 0.0, 0.0, 0.0, 0.0, 0.0, 0.0, 0.0, 0.0, 0.0, 0.0, 0.0, 0.0, 0.0, 0.0, 0.0, 0.0, 0.0, 0.0, 0.0, 0.0, 0.0, 0.0, 0.0, 0.0, 0.0, 0.0, 0.0, 0.0, 0.0, 0.0, 0.0, 0.0, 0.0, 0.0, 0.0, 0.0, 0.0, 0.0, 0.0, 0.0, 0.0, 0.0, 0.0, 0.0, 0.0, 0.0, 0.0, 0.0, 0.0, 0.0, 0.0, 0.0, 0.0, 0.0, 0.0, 0.0, 0.0, 0.0, 0.0, 0.0, 0.0, 0.0, 0.0, 0.0, 0.0, 0.0, 0.0, 0.0, 0.0, 0.0, 0.0, 0.0, 0.0, 0.0, 0.0, 0.0, 0.0, 0.0, 0.0, 0.0, 0.0, 0.0, 0.0, 0.0, 0.0, 0.0, 0.0, 0.0, 0.0, 0.0, 0.0, 0.0, 0.0, 0.0, 0.0, 0.0, 0.0, 0.0, 0.0, 0.0, 0.0, 0.0, 0.0, 0.0, 0.0, 0.0, 0.0, 0.0, 0.0, 0.0, 0.0, 0.0, 0.0, 0.0, 0.0, 0.0, 0.0, 0.0, 0.0, 0.0, 0.0, 0.0, 0.0, 0.0, 0.0, 0.0, 0.0, 0.0, 0.0, 0.0, 0.0, 0.0, 0.0, 0.0, 0.0, 0.0, 0.0, 0.0, 0.0, 0.0, 0.0, 0.0, 0.0, 0.0, 0.0, 0.0, 0.0, 0.0, 0.0, 0.0, 0.0, 0.0, 0.0, 0.0, 0.0, 0.0, 0.0, 0.0, 0.0, 0.0, 0.0, 0.0, 0.0, 0.0, 0.0, 0.0, 0.0, 0.0, 0.0, 0.0, 0.0, 0.0, 0.0, 0.0, 0.0, 0.0, 0.0, 0.0, 0.0, 0.0, 0.0, 0.0, 0.0, 0.0, 0.0, 0.0, 0.0, 0.0, 0.0, 0.0, 0.0, 0.0, 0.0, 0.0, 0.0, 0.0, 0.0, 0.0, 0.0, 0.0, 0.0, 0.0, 0.0, 0.0, 0.0, 0.0, 0.0, 0.0, 0.0, 0.0, 0.0, 0.0, 0.0, 0.0, 0.0, 0.0, 0.0, 0.0, 0.0, 0.0, 0.0, 0.0, 0.0, 0.0, 0.0, 0.0, 0.0, 0.0, 0.0, 0.0, 0.0, 0.0, 0.0, 0.0, 0.0, 0.0, 0.0, 0.0, 0.0, 0.0, 0.0, 0.0, 0.0, 0.0, 0.0, 0.0, 0.0, 0.0, 0.0, 0.0, 0.0, 0.0, 0.0, 0.0, 0.0, 0.0, 0.0, 0.0, 0.0, 0.0, 0.0, 0.0, 0.0, 0.0, 0.0, 0.0, 0.0, 0.0, 0.0, 0.0, 0.0, 0.0, 0.0, 0.0, 0.0, 0.0, 0.0, 0.0, 0.0, 0.0, 0.0, 0.0, 0.0, 0.0, 0.0, 0.0, 0.0, 0.0, 0.0, 0.0, 0.0, 0.0, 0.0, 0.0, 0.0, 0.0, 0.0, 0.0, 0.0, 0.0, 0.0, 0.0, 0.0, 0.0, 0.0, 0.0, 0.0, 0.0, 0.0, 0.0, 0.0, 0.0, 0.0, 0.0, 0.0, 0.0, 0.0, 0.0, 0.0, 0.0, 0.0, 0.0, 0.0, 0.0, 0.0, 0.0, 0.0, 0.0, 0.0, 0.0, 0.0, 0.0, 0.0, 0.0, 0.0, 0.0, 0.0, 0.0, 0.0, 0.0, 0.0, 0.0, 0.0, 0.0, 0.0, 0.0, 0.0, 0.0, 0.0, 0.0, 0.0, 0.0, 0.0, 0.0, 0.0, 0.0, 0.0, 0.0, 0.0, 0.0, 0.0, 0.0, 0.0, 0.0, 0.0, 0.0, 0.0, 0.0, 0.0, 0.0, 0.0, 0.0, 0.0, 0.0, 0.0, 0.0, 0.0, 0.0, 0.0, 0.0, 0.0, 0.0, 0.0, 0.0, 0.0, 0.0, 0.0, 0.0, 0.0, 0.0, 0.0, 0.0, 0.0, 0.0, 0.0, 0.0, 0.0, 0.0, 0.0, 0.0, 0.0, 0.0, 0.0, 0.0, 0.0, 0.0, 0.0, 0.0, 0.0, 0.0, 0.0, 0.0, 0.0, 0.0, 0.0, 0.0, 0.0, 0.0, 0.0, 0.0, 0.0, 0.0, 0.0, 0.0, 0.0, 0.0, 0.0, 0.0, 0.0, 0.0, 0.0, 0.0, 0.0, 0.0, 0.0, 0.0, 0.0, 0.0, 0.0, 0.0, 0.0, 0.0, 0.0, 0.0, 0.0, 0.0, 0.0, 0.0, 0.0, 0.0, 0.0, 0.0, 0.0, 0.0, 0.0, 0.0, 0.0, 0.0, 0.0, 0.0, 0.0, 0.0, 0.0, 0.0, 0.0, 0.0, 0.0, 0.0, 0.0, 0.0, 0.0, 0.0, 0.0, 0.0, 0.0, 0.0, 0.0, 0.0, 0.0, 0.0, 0.0, 0.0, 0.0, 0.0, 0.0, 0.0, 0.0, 0.0, 0.0, 0.0, 0.0, 0.0, 0.0, 0.0, 0.0, 0.0, 0.0, 0.0, 0.0, 0.0, 0.0, 0.0, 0.0, 0.0, 0.0, 0.0, 0.0, 0.0, 0.0, 0.0, 0.0, 0.0, 0.0, 0.0, 0.0, 0.0, 0.0, 0.0, 0.0, 0.0, 0.0, 0.0, 0.0, 0.0, 0.0, 0.0, 0.0, 0.0, 0.0, 0.0, 0.0, 0.0, 0.0, 0.0, 0.0, 0.0, 0.0, 0.0, 0.0, 0.0, 0.0, 0.0, 0.0, 0.0, 0.0, 0.0, 0.0, 0.0, 0.0, 0.0, 0.0, 0.0, 0.0, 0.0, 0.0, 0.0, 0.0, 0.0, 0.0, 0.0, 0.0, 0.0, 0.0, 0.0, 0.0, 0.0, 0.0, 0.0, 0.0, 0.0, 0.0, 0.0, 0.0, 0.0, 0.0, 0.0, 0.0, 0.0, 0.0, 0.0, 0.0, 0.0, 0.0, 0.0, 0.0, 0.0, 0.0, 0.0, 0.0, 0.0, 0.0, 0.0, 0.0, 0.0, 0.0, 0.0, 0.0, 0.0, 0.0, 0.0, 0.0, 0.0, 0.0, 0.0, 0.0, 0.0, 0.0, 0.0, 0.0, 0.0, 0.0, 0.0, 0.0, 0.0, 0.0, 0.0, 0.0, 0.0, 0.0, 0.0, 0.0, 0.0, 0.0, 0.0, 0.0, 0.0, 0.0, 0.0, 0.0, 0.0, 0.0, 0.0, 0.0, 0.0, 0.0, 0.0, 0.0, 0.0, 0.0, 0.0, 0.0, 0.0, 0.0, 0.0, 0.0, 0.0, 0.0, 0.0, 0.0, 0.0, 0.0, 0.0, 0.0, 0.0, 0.0, 0.0, 0.0, 0.0, 0.0, 0.0, 0.0, 0.0, 0.0, 0.0, 0.0, 0.0, 0.0, 0.0, 0.0, 0.0, 0.0, 0.0, 0.0, 0.0, 0.0, 0.0, 0.0, 0.0, 0.0, 0.0, 0.0, 0.0, 0.0, 0.0, 0.0, 0.0, 0.0, 0.0, 0.0, 0.0, 0.0, 0.0, 0.0, 0.0, 0.0, 0.0, 0.0, 0.0, 0.0, 0.0, 0.0, 0.0, 0.0, 0.0, 0.0, 0.0, 0.0, 0.0, 0.0, 0.0, 0.0, 0.0, 0.0, 0.0, 0.0, 0.0, 0.0, 0.0, 0.0, 0.0, 0.0, 0.0, 0.0, 0.0, 0.0, 0.0, 0.0, 0.0, 0.0, 0.0, 0.0, 0.0, 0.0, 0.0, 0.0, 0.0, 0.0, 0.0, 0.0, 0.0, 0.0, 0.0, 0.0, 0.0, 0.0, 0.0, 0.0, 0.0, 0.0, 0.0, 0.0, 0.0, 0.0, 0.0, 0.0, 0.0, 0.0, 0.0, 0.0, 0.0, 0.0, 0.0, 0.0, 0.0, 0.0, 0.0, 0.0, 0.0, 0.0, 0.0, 0.0, 0.0, 0.0, 0.0, 0.0, 0.0, 0.0, 0.0, 0.0, 0.0, 0.0, 0.0, 0.0, 0.0, 0.0, 0.0, 0.0, 0.0, 0.0, 0.0, 0.0, 0.0, 0.0, 0.0, 0.0, 0.0, 0.0, 0.0, 0.0, 0.0, 0.0, 0.0, 0.0, 0.0, 0.0, 0.0, 0.0, 0.0, 0.0, 0.0, 0.0, 0.0, 0.0, 0.0, 0.0, 0.0, 0.0, 0.0, 0.0, 0.0, 0.0, 0.0, 0.0, 0.0, 0.0, 0.0, 0.0, 0.0, 0.0, 0.0, 0.0, 0.0, 0.0, 0.0, 0.0, 0.0, 0.0, 0.0, 0.0, 0.0, 0.0, 0.0, 0.0, 0.0, 0.0, 0.0, 0.0, 0.0, 0.0, 0.0, 0.0, 0.0, 0.0, 0.0, 0.0, 0.0, 0.0, 0.0, 0.0, 0.0, 0.0, 0.0, 0.0, 0.0, 0.0, 0.0, 0.0, 0.0, 0.0, 0.0, 0.0, 0.0, 0.0, 0.0, 0.0, 0.0, 0.0, 0.0, 0.0, 0.0, 0.0, 0.0, 0.0, 0.0, 0.0, 0.0, 0.0, 0.0, 0.0, 0.0, 0.0, 0.0, 0.0, 0.0, 0.0, 0.0, 0.0, 0.0, 0.0, 0.0, 0.0, 0.0, 0.0, 0.0, 0.0, 0.0, 0.0, 0.0, 0.0, 0.0, 0.0, 0.0, 0.0, 0.0, 0.0, 0.0, 0.0, 0.0, 0.0, 0.0, 0.0, 0.0, 0.0, 0.0, 0.0, 0.0, 0.0, 0.0, 0.0, 0.0, 0.0, 0.0, 0.0, 0.0, 0.0, 0.0, 0.0, 0.0, 0.0, 0.0, 0.0, 0.0, 0.0, 0.0, 0.0, 0.0, 0.0, 0.0, 0.0, 0.0, 0.0, 0.0, 0.0, 0.0, 0.0, 0.0, 0.0, 0.0, 0.0, 0.0, 0.0, 0.0, 0.0, 0.0, 0.0, 0.0, 0.0, 0.0, 0.0, 0.0, 0.0, 0.0, 0.0, 0.0, 0.0, 0.0, 0.0, 0.0, 0.0, 0.0, 0.0, 0.0, 0.0, 0.0, 0.0, 0.0, 0.0, 0.0, 0.0, 0.0, 0.0, 0.0, 0.0, 0.0, 0.0, 0.0, 0.0, 0.0, 0.0, 0.0, 0.0, 0.0, 0.0, 0.0, 0.0, 0.0, 0.0, 0.0, 0.0, 0.0, 0.0, 0.0, 0.0, 0.0, 0.0, 0.0, 0.0, 0.0, 0.0, 0.0, 0.0, 0.0, 0.0, 0.0, 0.0, 0.0, 0.0, 0.0, 0.0, 0.0, 0.0, 0.0, 0.0, 0.0, 0.0, 0.0, 0.0, 0.0, 0.0, 0.0, 0.0, 0.0, 0.0, 0.0, 0.0, 0.0, 0.0, 0.0, 0.0, 0.0, 0.0, 0.0, 0.0, 0.0, 0.0, 0.0, 0.0, 0.0, 0.0, 0.0, 0.0, 0.0, 0.0, 0.0, 0.0, 0.0, 0.0, 0.0, 0.0, 0.0, 0.0, 0.0, 0.0, 0.0, 0.0, 0.0, 0.0, 0.0, 0.0, 0.0, 0.0, 0.0, 0.0, 0.0, 0.0, 0.0, 0.0, 0.0, 0.0, 0.0, 0.0, 0.0, 0.0, 0.0, 0.0, 0.0, 0.0, 0.0, 0.0, 0.0, 0.0, 0.0, 0.0, 0.0, 0.0, 0.0, 0.0, 0.0, 0.0, 0.0, 0.0, 0.0, 0.0, 0.0, 0.0, 0.0, 0.0, 0.0, 0.0, 0.0, 0.0, 0.0, 0.0, 0.0, 0.0, 0.0, 0.0, 0.0, 0.0, 0.0, 0.0, 0.0, 0.0, 0.0, 0.0, 0.0, 0.0, 0.0, 0.0, 0.0, 0.0, 0.0, 0.0, 0.0, 0.0, 0.0, 0.0, 0.0, 0.0, 0.0, 0.0, 0.0, 0.0, 0.0, 0.0, 0.0, 0.0, 0.0, 0.0, 0.0, 0.0, 0.0, 0.0, 0.0, 0.0, 0.0, 0.0, 0.0, 0.0, 0.0, 0.0, 0.0, 0.0, 0.0, 0.0, 0.0, 0.0, 0.0, 0.0, 0.0, 0.0, 0.0, 0.0, 0.0, 0.0, 0.0, 0.0, 0.0, 0.0, 0.0, 0.0, 0.0, 0.0, 0.0, 0.0, 0.0, 0.0, 0.0, 0.0, 0.0, 0.0, 0.0, 0.0, 0.0, 0.0, 0.0, 0.0, 0.0, 0.0, 0.0, 0.0, 0.0, 0.0, 0.0, 0.0, 0.0, 0.0, 0.0, 0.0, 0.0, 0.0, 0.0, 0.0, 0.0, 0.0, 0.0, 0.0, 0.0, 0.0, 0.0, 0.0, 0.0, 0.0, 0.0, 0.0, 0.0, 0.0, 0.0, 0.0, 0.0, 0.0, 0.0, 0.0, 0.0, 0.0, 0.0, 0.0, 0.0, 0.0, 0.0, 0.0, 0.0, 0.0, 0.0, 0.0, 0.0, 0.0, 0.0, 0.0, 0.0, 0.0, 0.0, 0.0, 0.0, 0.0, 0.0, 0.0, 0.0, 0.0, 0.0, 0.0, 0.0, 0.0, 0.0, 0.0, 0.0, 0.0, 0.0, 0.0, 0.0, 0.0, 0.0, 0.0, 0.0, 0.0, 0.0, 0.0, 0.0, 0.0, 0.0, 0.0, 0.0, 0.0, 0.0, 0.0, 0.0, 0.0, 0.0, 0.0, 0.0, 0.0, 0.0, 0.0, 0.0, 0.0, 0.0, 0.0, 0.0, 0.0, 0.0, 0.0, 0.0, 0.0, 0.0, 0.0, 0.0, 0.0, 0.0, 0.0, 0.0, 0.0, 0.0, 0.0, 0.0, 0.0, 0.0, 0.0, 0.0, 0.0, 0.0, 0.0, 0.0, 0.0, 0.0, 0.0, 0.0, 0.0, 0.0, 0.0, 0.0, 0.0, 0.0, 0.0, 0.0, 0.0, 0.0, 0.0, 0.0, 0.0, 0.0, 0.0, 0.0, 0.0, 0.0, 0.0, 0.0, 0.0, 0.0, 0.0, 0.0, 0.0, 0.0, 0.0, 0.0, 0.0, 0.0, 0.0, 0.0, 0.0, 0.0, 0.0, 0.0, 0.0, 0.0, 0.0, 0.0, 0.0, 0.0, 0.0, 0.0, 0.0, 0.0, 0.0, 0.0, 0.0, 0.0, 0.0, 0.0, 0.0, 0.0, 0.0, 0.0, 0.0, 0.0, 0.0, 0.0, 0.0, 0.0, 0.0, 0.0, 0.0, 0.0, 0.0, 0.0, 0.0, 0.0, 0.0, 0.0, 0.0, 0.0, 0.0, 0.0, 0.0, 0.0, 0.0, 0.0, 0.0, 0.0, 0.0, 0.0, 0.0, 0.0, 0.0, 0.0, 0.0, 0.0, 0.0, 0.0, 0.0, 0.0, 0.0, 0.0, 0.0, 0.0, 0.0, 0.0, 0.0, 0.0, 0.0, 0.0, 0.0, 0.0, 0.0, 0.0, 0.0, 0.0, 0.0, 0.0, 0.0, 0.0, 0.0, 0.0, 0.0, 0.0, 0.0, 0.0, 0.0, 0.0, 0.0, 0.0, 0.0, 0.0, 0.0, 0.0, 0.0, 0.0, 0.0, 0.0, 0.0, 0.0, 0.0, 0.0, 0.0, 0.0, 0.0, 0.0, 0.0, 0.0, 0.0, 0.0, 0.0, 0.0, 0.0, 0.0, 0.0, 0.0, 0.0, 0.0, 0.0, 0.0, 0.0, 0.0, 0.0, 0.0, 0.0, 0.0, 0.0, 0.0, 0.0, 0.0, 0.0, 0.0, 0.0, 0.0, 0.0, 0.0, 0.0, 0.0, 0.0, 0.0, 0.0, 0.0, 0.0, 0.0, 0.0, 0.0, 0.0, 0.0, 0.0, 0.0, 0.0, 0.0, 0.0, 0.0, 0.0, 0.0, 0.0, 0.0, 0.0, 0.0, 0.0, 0.0, 0.0, 0.0, 0.0, 0.0, 0.0, 0.0, 0.0, 0.0, 0.0, 0.0, 0.0, 0.0, 0.0, 0.0, 0.0, 0.0, 0.0, 0.0, 0.0, 0.0, 0.0, 0.0, 0.0, 0.0, 0.0, 0.0, 0.0, 0.0, 0.0, 0.0, 0.0, 0.0, 0.0, 0.0, 0.0, 0.0, 0.0, 0.0, 0.0, 0.0, 0.0, 0.0, 0.0, 0.0, 0.0, 0.0, 0.0, 0.0, 0.0, 0.0, 0.0, 0.0, 0.0, 0.0, 0.0, 0.0, 0.0, 0.0, 0.0, 0.0, 0.0, 0.0, 0.0, 0.0, 0.0, 0.0, 0.0, 0.0, 0.0, 0.0, 0.0, 0.0, 0.0, 0.0, 0.0, 0.0, 0.0, 0.0, 0.0, 0.0, 0.0, 0.0, 0.0, 0.0, 0.0, 0.0, 0.0, 0.0, 0.0, 0.0, 0.0, 0.0, 0.0, 0.0, 0.0, 0.0, 0.0, 0.0, 0.0, 0.0, 0.0, 0.0, 0.0, 0.0, 0.0, 0.0, 0.0, 0.0, 0.0, 0.0, 0.0, 0.0, 0.0, 0.0, 0.0, 0.0, 0.0, 0.0, 0.0, 0.0, 0.0, 0.0, 0.0, 0.0, 0.0, 0.0, 0.0, 0.0, 0.0, 0.0, 0.0, 0.0, 0.0, 0.0, 0.0, 0.0, 0.0, 0.0, 0.0, 0.0, 0.0, 0.0, 0.0, 0.0, 0.0, 0.0, 0.0, 0.0, 0.0, 0.0, 0.0, 0.0, 0.0, 0.0, 0.0, 0.0, 0.0, 0.0, 0.0, 0.0, 0.0, 0.0, 0.0, 0.0, 0.0, 0.0, 0.0, 0.0, 0.0, 0.0, 0.0, 0.0, 0.0, 0.0, 0.0, 0.0, 0.0, 0.0, 0.0, 0.0, 0.0, 0.0, 0.0, 0.0, 0.0, 0.0, 0.0, 0.0, 0.0, 0.0, 0.0, 0.0, 0.0, 0.0, 0.0, 0.0, 0.0, 0.0, 0.0, 0.0, 0.0, 0.0, 0.0, 0.0, 0.0, 0.0, 0.0, 0.0, 0.0, 0.0, 0.0, 0.0, 0.0, 0.0, 0.0, 0.0, 0.0, 0.0, 0.0, 0.0, 0.0, 0.0, 0.0, 0.0, 0.0, 0.0, 0.0, 0.0, 0.0, 0.0, 0.0, 0.0, 0.0, 0.0, 0.0, 0.0, 0.0, 0.0, 0.0, 0.0, 0.0, 0.0, 0.0, 0.0, 0.0, 0.0, 0.0, 0.0, 0.0, 0.0, 0.0, 0.0, 0.0, 0.0, 0.0, 0.0, 0.0, 0.0, 0.0, 0.0, 0.0, 0.0, 0.0, 0.0, 0.0, 0.0, 0.0, 0.0, 0.0, 0.0, 0.0, 0.0, 0.0, 0.0, 0.0, 0.0, 0.0, 0.0, 0.0, 0.0, 0.0, 0.0, 0.0, 0.0, 0.0, 0.0, 0.0, 0.0, 0.0, 0.0, 0.0, 0.0, 0.0, 0.0, 0.0, 0.0, 0.0, 0.0, 0.0, 0.0, 0.0, 0.0, 0.0, 0.0, 0.0, 0.0, 0.0, 0.0, 0.0, 0.0, 0.0, 0.0, 0.0, 0.0, 0.0, 0.0, 0.0, 0.0, 0.0, 0.0, 0.0, 0.0, 0.0, 0.0, 0.0, 0.0, 0.0, 0.0, 0.0, 0.0, 0.0, 0.0, 0.0, 0.0, 0.0, 0.0, 0.0, 0.0, 0.0, 0.0, 0.0, 0.0, 0.0, 0.0, 0.0, 0.0, 0.0, 0.0, 0.0, 0.0, 0.0, 0.0, 0.0, 0.0, 0.0, 0.0, 0.0, 0.0, 0.0, 0.0, 0.0, 0.0, 0.0, 0.0, 0.0, 0.0, 0.0, 0.0, 0.0, 0.0, 0.0, 0.0, 0.0, 0.0, 0.0, 0.0, 0.0, 0.0, 0.0, 0.0, 0.0, 0.0, 0.0, 0.0, 0.0, 0.0, 0.0, 0.0, 0.0, 0.0, 0.0, 0.0, 0.0, 0.0, 0.0, 0.0, 0.0, 0.0, 0.0, 0.0, 0.0, 0.0, 0.0, 0.0, 0.0, 0.0, 0.0, 0.0, 0.0, 0.0, 0.0, 0.0, 0.0, 0.0, 0.0, 0.0, 0.0, 0.0, 0.0, 0.0, 0.0, 0.0, 0.0, 0.0, 0.0, 0.0, 0.0, 0.0, 0.0, 0.0, 0.0, 0.0, 0.0, 0.0, 0.0, 0.0, 0.0, 0.0, 0.0, 0.0, 0.0, 0.0, 0.0, 0.0, 0.0, 0.0, 0.0, 0.0, 0.0, 0.0, 0.0, 0.0, 0.0, 0.0, 0.0, 0.0, 0.0, 0.0, 0.0, 0.0, 0.0, 0.0, 0.0, 0.0, 0.0, 0.0, 0.0, 0.0, 0.0, 0.0, 0.0, 0.0, 0.0, 0.0, 0.0, 0.0, 0.0, 0.0, 0.0, 0.0, 0.0, 0.0, 0.0, 0.0, 0.0, 0.0, 0.0, 0.0, 0.0, 0.0, 0.0, 0.0, 0.0, 0.0, 0.0, 0.0, 0.0, 0.0, 0.0, 0.0, 0.0, 0.0, 0.0, 0.0, 0.0, 0.0, 0.0, 0.0, 0.0, 0.0, 0.0, 0.0, 0.0, 0.0, 0.0, 0.0, 0.0, 0.0, 0.0, 0.0, 0.0, 0.0, 0.0, 0.0, 0.0, 0.0, 0.0, 0.0, 0.0, 0.0, 0.0, 0.0, 0.0, 0.0, 0.0, 0.0, 0.0, 0.0, 0.0, 0.0, 0.0, 0.0, 0.0, 0.0, 0.0, 0.0, 0.0, 0.0, 0.0, 0.0, 0.0, 0.0, 0.0, 0.0, 0.0, 0.0, 0.0, 0.0, 0.0, 0.0, 0.0, 0.0, 0.0, 0.0, 0.0, 0.0, 0.0, 0.0, 0.0, 0.0, 0.0, 0.0, 0.0, 0.0, 0.0, 0.0, 0.0, 0.0, 0.0, 0.0, 0.0, 0.0, 0.0, 0.0, 0.0, 0.0, 0.0, 0.0, 0.0, 0.0, 0.0, 0.0, 0.0, 0.0, 0.0, 0.0, 0.0, 0.0, 0.0, 0.0, 0.0, 0.0, 0.0, 0.0, 0.0, 0.0, 0.0, 0.0, 0.0, 0.0, 0.0, 0.0, 0.0, 0.0, 0.0, 0.0, 0.0, 0.0, 0.0, 0.0, 0.0, 0.0, 0.0, 0.0, 0.0, 0.0, 0.0, 0.0, 0.0, 0.0, 0.0, 0.0, 0.0, 0.0, 0.0, 0.0, 0.0, 0.0, 0.0, 0.0, 0.0, 0.0, 0.0, 0.0, 0.0, 0.0, 0.0, 0.0, 0.0, 0.0, 0.0, 0.0, 0.0, 0.0, 0.0, 0.0, 0.0, 0.0, 0.0, 0.0, 0.0, 0.0, 0.0, 0.0, 0.0, 0.0, 0.0, 0.0, 0.0, 0.0, 0.0, 0.0, 0.0, 0.0, 0.0, 0.0, 0.0, 0.0, 0.0, 0.0, 0.0, 0.0, 0.0, 0.0, 0.0, 0.0, 0.0, 0.0, 0.0, 0.0, 0.0, 0.0, 0.0, 0.0, 0.0, 0.0, 0.0, 0.0, 0.0, 0.0, 0.0, 0.0, 0.0, 0.0, 0.0, 0.0, 0.0, 0.0, 0.0, 0.0, 0.0, 0.0, 0.0, 0.0, 0.0, 0.0, 0.0, 0.0, 0.0, 0.0, 0.0, 0.0, 0.0, 0.0, 0.0, 0.0, 0.0, 0.0, 0.0, 0.0, 0.0, 0.0, 0.0, 0.0, 0.0, 0.0, 0.0, 0.0, 0.0, 0.0, 0.0, 0.0, 0.0, 0.0, 0.0, 0.0, 0.0, 0.0, 0.0, 0.0, 0.0, 0.0, 0.0, 0.0, 0.0, 0.0, 0.0, 0.0, 0.0, 0.0, 0.0, 0.0, 0.0, 0.0, 0.0, 0.0, 0.0, 0.0, 0.0, 0.0, 0.0, 0.0, 0.0, 0.0, 0.0, 0.0, 0.0, 0.0, 0.0, 0.0, 0.0, 0.0, 0.0, 0.0, 0.0, 0.0, 0.0, 0.0, 0.0, 0.0, 0.0, 0.0, 0.0, 0.0, 0.0, 0.0, 0.0, 0.0, 0.0, 0.0, 0.0, 0.0, 0.0, 0.0, 0.0, 0.0, 0.0, 0.0, 0.0, 0.0, 0.0, 0.0, 0.0, 0.0, 0.0, 0.0, 0.0, 0.0, 0.0, 0.0, 0.0, 0.0, 0.0, 0.0, 0.0, 0.0, 0.0, 0.0, 0.0, 0.0, 0.0, 0.0, 0.0, 0.0, 0.0, 0.0, 0.0, 0.0, 0.0, 0.0, 0.0, 0.0, 0.0, 0.0, 0.0, 0.0, 0.0, 0.0, 0.0, 0.0, 0.0, 0.0, 0.0, 0.0, 0.0, 0.0, 0.0, 0.0, 0.0, 0.0, 0.0, 0.0, 0.0, 0.0, 0.0, 0.0, 0.0, 0.0, 0.0, 0.0, 0.0, 0.0, 0.0, 0.0, 0.0, 0.0, 0.0, 0.0, 0.0, 0.0, 0.0, 0.0, 0.0, 0.0, 0.0, 0.0, 0.0, 0.0, 0.0, 0.0, 0.0, 0.0, 0.0, 0.0, 0.0, 0.0, 0.0, 0.0, 0.0, 0.0, 0.0, 0.0, 0.0, 0.0, 0.0, 0.0, 0.0, 0.0, 0.0, 0.0, 0.0, 0.0, 0.0, 0.0, 0.0, 0.0, 0.0, 0.0, 0.0, 0.0, 0.0, 0.0, 0.0, 0.0, 0.0, 0.0, 0.0, 0.0, 0.0, 0.0, 0.0, 0.0, 0.0, 0.0, 0.0, 0.0, 0.0, 0.0, 0.0, 0.0, 0.0, 0.0, 0.0, 0.0, 0.0, 0.0, 0.0, 0.0, 0.0, 0.0, 0.0, 0.0, 0.0, 0.0, 0.0, 0.0, 0.0, 0.0, 0.0, 0.0, 0.0, 0.0, 0.0, 0.0, 0.0, 0.0, 0.0, 0.0, 0.0, 0.0, 0.0, 0.0, 0.0, 0.0, 0.0, 0.0, 0.0, 0.0, 0.0, 0.0, 0.0, 0.0, 0.0, 0.0, 0.0, 0.0, 0.0, 0.0, 0.0, 0.0, 0.0, 0.0, 0.0, 0.0, 0.0, 0.0, 0.0, 0.0, 0.0, 0.0, 0.0, 0.0, 0.0, 0.0, 0.0, 0.0, 0.0, 0.0, 0.0, 0.0, 0.0, 0.0, 0.0, 0.0, 0.0, 0.0, 0.0, 0.0, 0.0, 0.0, 0.0, 0.0, 0.0, 0.0, 0.0, 0.0, 0.0, 0.0, 0.0, 0.0, 0.0, 0.0, 0.0, 0.0, 0.0, 0.0, 0.0, 0.0, 0.0, 0.0, 0.0, 0.0, 0.0, 0.0, 0.0, 0.0, 0.0, 0.0, 0.0, 0.0, 0.0, 0.0, 0.0, 0.0, 0.0, 0.0, 0.0, 0.0, 0.0, 0.0, 0.0, 0.0, 0.0, 0.0, 0.0, 0.0, 0.0, 0.0, 0.0, 0.0, 0.0, 0.0, 0.0, 0.0, 0.0, 0.0, 0.0, 0.0, 0.0, 0.0, 0.0, 0.0, 0.0, 0.0, 0.0, 0.0, 0.0, 0.0, 0.0, 0.0, 0.0, 0.0, 0.0, 0.0, 0.0, 0.0, 0.0, 0.0, 0.0, 0.0, 0.0, 0.0, 0.0, 0.0, 0.0, 0.0, 0.0, 0.0, 0.0, 0.0, 0.0, 0.0, 0.0, 0.0, 0.0, 0.0, 0.0, 0.0, 0.0, 0.0, 0.0, 0.0, 0.0, 0.0, 0.0, 0.0, 0.0, 0.0, 0.0, 0.0, 0.0, 0.0, 0.0, 0.0, 0.0, 0.0, 0.0, 0.0, 0.0, 0.0, 0.0, 0.0, 0.0, 0.0, 0.0, 0.0, 0.0, 0.0, 0.0, 0.0, 0.0, 0.0, 0.0, 0.0, 0.0, 0.0, 0.0, 0.0, 0.0, 0.0, 0.0, 0.0, 0.0, 0.0, 0.0, 0.0, 0.0, 0.0, 0.0, 0.0, 0.0, 0.0, 0.0, 0.0, 0.0, 0.0, 0.0, 0.0, 0.0, 0.0, 0.0, 0.0, 0.0, 0.0, 0.0, 0.0, 0.0, 0.0, 0.0, 0.0, 0.0, 0.0, 0.0, 0.0, 0.0, 0.0, 0.0, 0.0, 0.0, 0.0, 0.0, 0.0, 0.0, 0.0, 0.0, 0.0, 0.0, 0.0, 0.0, 0.0, 0.0, 0.0, 0.0, 0.0, 0.0, 0.0, 0.0, 0.0, 0.0, 0.0, 0.0, 0.0, 0.0, 0.0, 0.0, 0.0, 0.0, 0.0, 0.0, 0.0, 0.0, 0.0, 0.0, 0.0, 0.0, 0.0, 0.0, 0.0, 0.0, 0.0, 0.0, 0.0, 0.0, 0.0, 0.0, 0.0, 0.0, 0.0, 0.0, 0.0, 0.0, 0.0, 0.0])
me_circle.materials.append(mat_glass00)
me_circle.materials.append(mat_substance00)
me_circle.materials.append(mat_outline)
me_circle.update()

# ---- objects
ob_circle = bpy.data.objects.new('Circle', me_circle)

# ---- transforms, parenting, visibility, modifiers, constraints
ob_circle.location = (0.0, 0.0, 0.0)
_m = ob_circle.modifiers.new('Solidify', 'SOLIDIFY')
_m.thickness = 0.1
_m.offset = 1.0
_m.material_offset = 3
_m.material_offset_rim = 3
_m.use_even_offset = True
_m.use_flip_normals = True
_m = ob_circle.modifiers.new('Smooth by Angle', 'NODES')
_m.node_group = ng_smooth_by_angle
_m.use_pin_to_last = True
_m.show_group_selector = False

# ---- collection membership
col_collection.objects.link(ob_circle)

# ---- scene / render settings (as saved in the file)
scene.frame_start = 1; scene.frame_end = 250; scene.frame_set(1)
scene.render.engine = 'BLENDER_EEVEE_NEXT'
bpy.context.view_layer.update()

# ---- added for rendering (the .blend has no active camera and no usable light): camera, sun
cam_auto = bpy.data.cameras.new('AutoCamera')
cam_auto.lens = 50.0
cam_auto.sensor_width = 36.0
cam_auto.clip_end = 1000.0
ob_auto_camera = bpy.data.objects.new('AutoCamera', cam_auto)
scene.collection.objects.link(ob_auto_camera)
ob_auto_camera.location = (3.54496, -4.25395, 3.96053)
ob_auto_camera.rotation_euler = (1.09748, -7.21219e-08, 0.694738)
scene.camera = ob_auto_camera
light_auto_sun = bpy.data.lights.new('AutoSun', 'SUN')
light_auto_sun.energy = 3.0
light_auto_sun.angle = 0.0523599
ob_auto_sun = bpy.data.objects.new('AutoSun', light_auto_sun)
scene.collection.objects.link(ob_auto_sun)
ob_auto_sun.rotation_euler = (0.872665, 0.174533, 0.523599)
bpy.context.view_layer.update()
